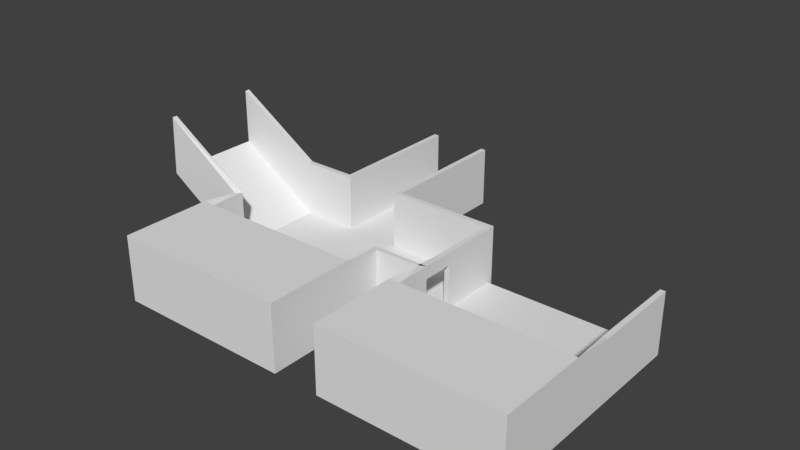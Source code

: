 # Source: lighting_test.blend  (saved by Blender 2.78.0; exported with 4.5.12 LTS)
import bpy
from mathutils import Matrix  # noqa: F401  (used for matrix-valued properties, if any)

bpy.ops.wm.read_factory_settings(use_empty=True)
scene = bpy.context.scene
scene.name = 'Scene'

# ---- collections
col_collection_1 = bpy.data.collections.new('Collection 1'); scene.collection.children.link(col_collection_1)

# ---- materials (node trees are filled in below, after node groups)
mat_material = bpy.data.materials.new('Material')
mat_material.alpha_threshold = 0.0
mat_material.roughness = 0.5
mat_material.line_color = (0.0, 0.0, 0.0, 1.0)

# ---- material node trees

# ---- world
world_world = bpy.data.worlds.new('World'); scene.world = world_world
world_world.color = (0.05088, 0.05088, 0.05088)
world_world.use_sun_shadow = False
world_world.sun_shadow_jitter_overblur = 0.0
world_world.cycles.sampling_method = 'MANUAL'

# ---- meshes
me_cube = bpy.data.meshes.new('Cube')
me_cube.from_pydata([(6.0, 9.486, 0.0), (6.0, -6.0, 0.0), (-6.0, 2.384e-06, 0.0), (6.0, -2.384e-06, 0.0), (-10.0, 9.486, 0.0), (-22.0, -6.0, 0.0), (-22.0, 9.486, 0.0), (-28.25, 9.486, 4.0), (-10.0, -2.384e-06, 0.0), (6.0, 3.0, 0.0), (-22.0, 3.0, 0.0), (-10.0, 3.0, 0.0), (-14.0, -6.0, 0.0), (-18.0, -6.0, 0.0), (-18.0, 9.486, 0.0), (-18.0, 7.947e-07, 0.0), (-14.0, -7.947e-07, 0.0), (-18.0, 3.0, 0.0), (-14.0, 3.0, 0.0), (-18.0, 19.49, 0.0), (-6.0, -6.0, 0.0), (6.0, 9.486, 4.0), (6.0, -6.0, 4.0), (-6.0, -6.0, 4.0), (-6.0, 9.486, 4.0), (-6.0, 2.384e-06, 4.0), (6.0, -2.384e-06, 4.0), (-10.0, -6.0, 0.0), (-10.0, 9.486, 4.0), (-10.0, -6.0, 4.0), (-22.0, -6.0, 4.0), (-22.0, 2.384e-06, 0.0), (-22.0, 2.384e-06, 4.0), (-10.0, -2.384e-06, 4.0), (-6.0, 3.0, 0.0), (-6.0, 3.0, 4.0), (6.0, 3.0, 4.0), (-22.0, 3.0, 4.0), (-10.0, 3.0, 4.0), (-14.0, 9.486, 0.0), (-14.0, 9.486, 4.0), (-18.0, 9.486, 4.0), (-14.0, -6.0, 4.0), (-18.0, -6.0, 4.0), (-14.0, -7.947e-07, 4.0), (-18.0, 7.947e-07, 4.0), (-14.0, 19.49, 0.0), (-14.0, 19.49, 4.0), (-18.0, 19.49, 4.0), (-28.25, 3.0, 4.0), (-22.0, 9.486, 4.0), (-28.25, 3.0, 8.0), (-28.25, 9.486, 8.0), (-6.0, 5.239, 0.0), (-6.0, 5.239, 4.0), (-6.0, 9.486, 0.0), (-6.0, 5.239, 3.12), (-6.0, 9.486, 3.12), (-6.0, 3.0, 3.12), (-6.0, 9.486, 0.0), (-6.0, 9.486, 0.0), (-6.0, 9.486, 4.0)], [], [(2, 20, 1, 3), (34, 60, 4, 11), (34, 2, 3, 9), (16, 12, 27, 8), (10, 6, 7, 49), (18, 16, 8, 11), (59, 34, 9, 0), (39, 18, 11, 4), (6, 10, 17, 14), (14, 17, 18, 39), (10, 31, 15, 17), (17, 15, 16, 18), (31, 5, 13, 15), (15, 13, 12, 16), (14, 39, 46, 19), (3, 1, 22, 26), (1, 20, 23, 22), (20, 2, 25, 23), (9, 3, 26, 36), (26, 22, 23, 25), (8, 27, 29, 33), (39, 4, 28, 40), (13, 5, 30, 43), (5, 31, 32, 30), (11, 8, 33, 38), (45, 43, 30, 32), (0, 9, 36, 21), (2, 34, 35, 25), (38, 35, 34, 11), (31, 10, 37, 32), (60, 24, 28, 4), (33, 29, 42, 44), (44, 42, 43, 45), (27, 12, 42, 29), (12, 13, 43, 42), (6, 14, 41, 50), (39, 40, 47, 46), (41, 14, 19, 48), (37, 10, 49, 51), (50, 52, 7, 6), (57, 56, 53, 55), (61, 54, 56, 57), (56, 54, 35, 58)])
_uv = me_cube.uv_layers.new(name='UVMap')
_uv.uv.foreach_set('vector', [0.7646, 0.6511, 1.0, 0.6511, 1.0, 1.0, 0.7646, 1.0, 0.6469, 0.6511, 0.3924, 0.6511, 0.3924, 0.5348, 0.6469, 0.5348, 0.6469, 0.6511, 0.7646, 0.6511, 0.7646, 1.0, 0.6469, 1.0, 0.7646, 0.4185, 1.0, 0.4185, 1.0, 0.5348, 0.7646, 0.5348, 0.6469, 0.1859, 0.3924, 0.1859, 0.3924, 0.0, 0.6469, 1.11e-07, 0.6469, 0.4185, 0.7646, 0.4185, 0.7646, 0.5348, 0.6469, 0.5348, 0.3924, 0.6511, 0.6469, 0.6511, 0.6469, 1.0, 0.3924, 1.0, 0.3924, 0.4185, 0.6469, 0.4185, 0.6469, 0.5348, 0.3924, 0.5348, 0.3924, 0.1859, 0.6469, 0.1859, 0.6469, 0.3022, 0.3924, 0.3022, 0.3924, 0.3022, 0.6469, 0.3022, 0.6469, 0.4185, 0.3924, 0.4185, 0.6469, 0.1859, 0.7646, 0.1859, 0.7646, 0.3022, 0.6469, 0.3022, 0.6469, 0.3022, 0.7646, 0.3022, 0.7646, 0.4185, 0.6469, 0.4185, 0.7646, 0.1859, 1.0, 0.1859, 1.0, 0.3022, 0.7646, 0.3022, 0.7646, 0.3022, 1.0, 0.3022, 1.0, 0.4185, 0.7646, 0.4185, 0.3924, 0.3022, 0.3924, 0.4185, 0.0, 0.4185, 0.0, 0.3022, 0.8629, 0.3271, 0.8629, 0.534, 0.7258, 0.534, 0.7258, 0.3271, 0.1371, 0.8276, 0.1371, 0.4138, 0.2742, 0.4138, 0.2742, 0.8276, 1.0, 0.0, 1.0, 0.2069, 0.8629, 0.2069, 0.8629, 3.289e-08, 0.8629, 0.2236, 0.8629, 0.3271, 0.7258, 0.3271, 0.7258, 0.2236, 0.1371, 0.0, 0.3427, 6.577e-08, 0.3427, 0.4138, 0.1371, 0.4138, 0.1371, 0.7931, 0.1371, 1.0, 4.902e-08, 1.0, 0.0, 0.7931, 1.089e-07, 0.6897, 8.715e-08, 0.5517, 0.1371, 0.5517, 0.1371, 0.6897, 0.4112, 0.6897, 0.4112, 0.8276, 0.2742, 0.8276, 0.2742, 0.6897, 0.8629, 0.6207, 0.8629, 0.4138, 1.0, 0.4138, 1.0, 0.6207, 0.1371, 0.6897, 0.1371, 0.7931, 0.0, 0.7931, 1.634e-08, 0.6897, 0.3427, 0.2759, 0.5483, 0.2759, 0.5483, 0.4138, 0.3427, 0.4138, 0.8629, 0.0, 0.8629, 0.2236, 0.7258, 0.2236, 0.7258, 3.289e-08, 1.0, 0.2069, 1.0, 0.3103, 0.8629, 0.3103, 0.8629, 0.2069, 0.1371, 0.9655, 0.1371, 0.8276, 0.2742, 0.8276, 0.2742, 0.9655, 0.8629, 0.4138, 0.8629, 0.3103, 1.0, 0.3103, 1.0, 0.4138, 6.536e-08, 0.4138, 0.1371, 0.4138, 0.1371, 0.5517, 8.715e-08, 0.5517, 0.3427, 0.0, 0.5483, 3.289e-08, 0.5483, 0.1379, 0.3427, 0.1379, 0.3427, 0.1379, 0.5483, 0.1379, 0.5483, 0.2759, 0.3427, 0.2759, 0.4112, 0.4138, 0.4112, 0.5517, 0.2742, 0.5517, 0.2742, 0.4138, 0.4112, 0.5517, 0.4112, 0.6897, 0.2742, 0.6897, 0.2742, 0.5517, 0.5483, 0.1285, 0.5982, 0.0, 0.7258, 0.05016, 0.676, 0.1786, 0.8629, 0.8788, 0.7258, 0.8788, 0.7258, 0.534, 0.8629, 0.534, 0.5483, 0.4295, 0.6854, 0.4295, 0.6854, 0.7743, 0.5483, 0.7743, 0.4112, 0.4882, 0.5267, 0.4138, 0.5267, 0.6696, 0.4112, 0.744, 0.676, 0.1786, 0.7258, 0.4295, 0.5982, 0.3793, 0.5483, 0.1285, 0.5785, 0.9979, 0.5785, 0.8515, 0.6854, 0.8515, 0.6854, 0.9979, 0.5483, 0.9979, 0.5483, 0.8515, 0.5785, 0.8515, 0.5785, 0.9979, 0.5785, 0.8515, 0.5483, 0.8515, 0.5483, 0.7743, 0.5785, 0.7743])
me_cube.materials.append(mat_material)
me_cube.use_remesh_preserve_volume = False
me_cube.use_remesh_preserve_attributes = False
me_cube.use_mirror_vertex_groups = False
me_cube.update()

# ---- objects
ob_cube = bpy.data.objects.new('Cube', me_cube)

# ---- transforms, parenting, visibility, modifiers, constraints
ob_cube.location = (0.0, 0.0, 0.0)
ob_cube.lock_rotations_4d = False
ob_cube.empty_display_type = 'ARROWS'
ob_cube.lineart.crease_threshold = 0.0
_m = ob_cube.modifiers.new('Solidify', 'SOLIDIFY')
_m.thickness = 0.361
_m.use_even_offset = True
_m.use_quality_normals = True
_m.nonmanifold_thickness_mode = 'FIXED'
_m.nonmanifold_merge_threshold = 0.0003

# ---- collection membership
col_collection_1.objects.link(ob_cube)

# ---- scene / render settings (as saved in the file)
scene.frame_start = 1; scene.frame_end = 250; scene.frame_set(1)
scene.render.engine = 'CYCLES'
scene.render.resolution_percentage = 50
scene.render.dither_intensity = 0.0
scene.cycles.use_denoising = False
scene.cycles.samples = 128
scene.cycles.sampling_pattern = 'TABULATED_SOBOL'
scene.cycles.light_sampling_threshold = 0.0
scene.cycles.use_adaptive_sampling = False
scene.cycles.use_light_tree = False
scene.cycles.blur_glossy = 0.0
scene.cycles.sample_clamp_indirect = 0.0
scene.view_settings.view_transform = 'Standard'
bpy.context.view_layer.update()

# ---- added for rendering (the .blend has no active camera and no usable light): camera, sun
cam_auto = bpy.data.cameras.new('AutoCamera')
cam_auto.lens = 50.0
cam_auto.sensor_width = 36.0
cam_auto.clip_end = 1000.0
ob_auto_camera = bpy.data.objects.new('AutoCamera', cam_auto)
scene.collection.objects.link(ob_auto_camera)
ob_auto_camera.location = (29.8442, -42.4991, 36.425)
ob_auto_camera.rotation_euler = (1.09748, -7.21219e-08, 0.694738)
scene.camera = ob_auto_camera
light_auto_sun = bpy.data.lights.new('AutoSun', 'SUN')
light_auto_sun.energy = 3.0
light_auto_sun.angle = 0.0523599
ob_auto_sun = bpy.data.objects.new('AutoSun', light_auto_sun)
scene.collection.objects.link(ob_auto_sun)
ob_auto_sun.rotation_euler = (0.872665, 0.174533, 0.523599)
bpy.context.view_layer.update()
